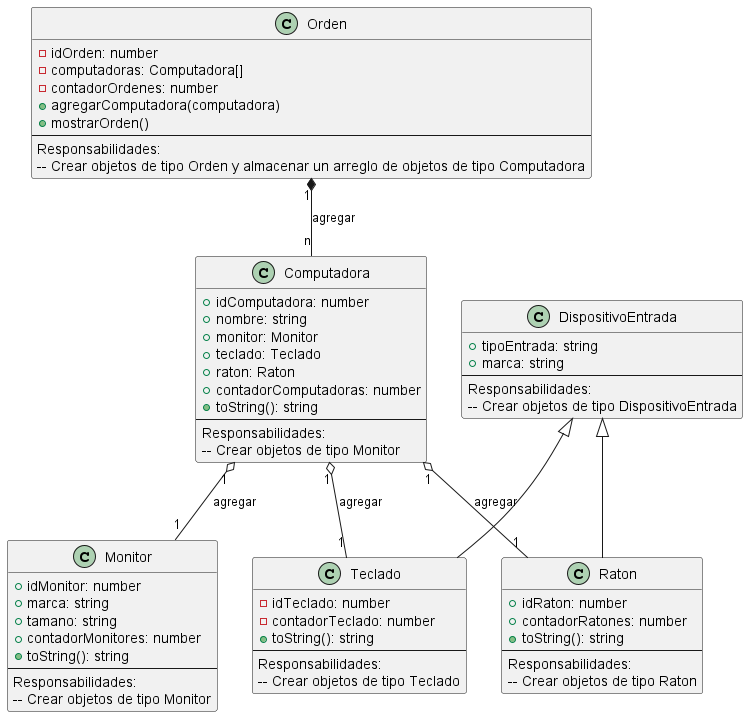

The diagram above was rendered by PlantUML. Its source (embedded in the PNG):
@startuml
class Computadora {
    +idComputadora: number
    +nombre: string
    +monitor: Monitor
    +teclado: Teclado
    +raton: Raton
    +contadorComputadoras: number
    +toString(): string
    --
    Responsabilidades:
    -- Crear objetos de tipo Monitor
}

class Monitor {
    +idMonitor: number
    +marca: string
    +tamano: string
    +contadorMonitores: number
    +toString(): string
    --
    Responsabilidades:
    -- Crear objetos de tipo Monitor
}

class Orden {
    -idOrden: number
    -computadoras: Computadora[]
    -contadorOrdenes: number
    +agregarComputadora(computadora)
    +mostrarOrden()
    --
    Responsabilidades:
    -- Crear objetos de tipo Orden y almacenar un arreglo de objetos de tipo Computadora
}

class DispositivoEntrada {
    +tipoEntrada: string
    +marca: string
    --
    Responsabilidades:
    -- Crear objetos de tipo DispositivoEntrada
}

class Raton {
    +idRaton: number
    +contadorRatones: number
    +toString(): string
    --
    Responsabilidades:
    -- Crear objetos de tipo Raton
}

class Teclado {
    -idTeclado: number
    -contadorTeclado: number
    +toString(): string
    --
    Responsabilidades:
    -- Crear objetos de tipo Teclado
}

' Relaciones
Computadora "1" o-- "1" Monitor : agregar
Computadora "1" o-- "1" Teclado : agregar
Computadora "1" o-- "1" Raton : agregar
Orden "1" *-- "n" Computadora : agregar

DispositivoEntrada <|-- Raton
DispositivoEntrada <|-- Teclado

@enduml